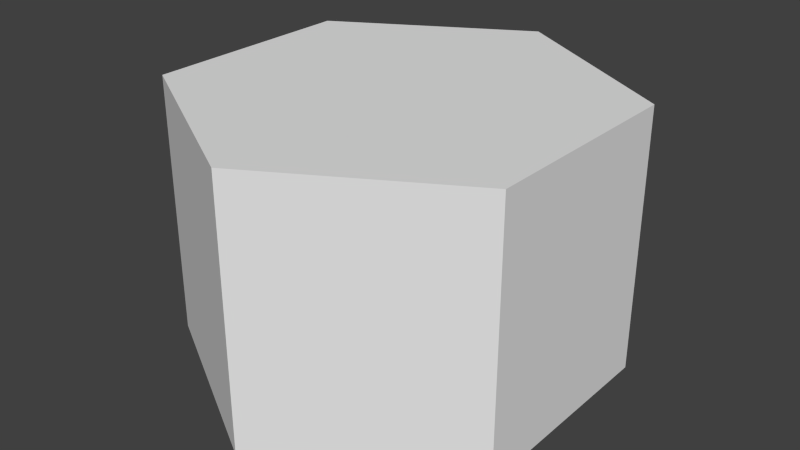 # Source: HexagonalPlatform.blend  (saved by Blender 2.68.0; exported with 4.5.12 LTS)
import bpy
from mathutils import Matrix  # noqa: F401  (used for matrix-valued properties, if any)

bpy.ops.wm.read_factory_settings(use_empty=True)
scene = bpy.context.scene
scene.name = 'Scene'

# ---- collections
col_collection_1 = bpy.data.collections.new('Collection 1'); scene.collection.children.link(col_collection_1)

# ---- world
world_world = bpy.data.worlds.new('World'); scene.world = world_world
world_world.color = (0.05088, 0.05088, 0.05088)
world_world.use_sun_shadow = False
world_world.sun_shadow_jitter_overblur = 0.0
world_world.cycles.sampling_method = 'MANUAL'
world_world.cycles.sample_map_resolution = 256

# ---- meshes
me_cylinder = bpy.data.meshes.new('Cylinder')
me_cylinder.from_pydata([(0.0, 1.0, -0.5), (0.0, 1.0, 0.7237), (0.866, 0.5, -0.5), (0.866, 0.5, 0.7237), (0.866, -0.5, -0.5), (0.866, -0.5, 0.7237), (-8.742e-08, -1.0, -0.5), (-8.742e-08, -1.0, 0.7237), (-0.866, -0.5, -0.5), (-0.866, -0.5, 0.7237), (-0.866, 0.5, -0.5), (-0.866, 0.5, 0.7237)], [], [(0, 1, 3, 2), (2, 3, 5, 4), (4, 5, 7, 6), (6, 7, 9, 8), (3, 1, 11, 9, 7, 5), (10, 11, 1, 0), (8, 9, 11, 10), (0, 2, 4, 6, 8, 10)])
me_cylinder.use_remesh_preserve_volume = False
me_cylinder.use_remesh_preserve_attributes = False
me_cylinder.use_mirror_vertex_groups = False
me_cylinder.update()

# ---- objects
ob_hexagon = bpy.data.objects.new('Hexagon', me_cylinder)

# ---- transforms, parenting, visibility, modifiers, constraints
ob_hexagon.location = (0.0, 0.0, 0.4285)
ob_hexagon.lineart.crease_threshold = 0.0

# ---- collection membership
col_collection_1.objects.link(ob_hexagon)

# ---- scene / render settings (as saved in the file)
scene.frame_start = 1; scene.frame_end = 250; scene.frame_set(1)
scene.render.engine = 'BLENDER_EEVEE_NEXT'
scene.render.image_settings.color_mode = 'RGB'
scene.render.image_settings.compression = 90
scene.render.resolution_percentage = 50
scene.render.dither_intensity = 0.0
scene.cycles.use_denoising = False
scene.cycles.samples = 10
scene.cycles.sampling_pattern = 'TABULATED_SOBOL'
scene.cycles.light_sampling_threshold = 0.0
scene.cycles.use_adaptive_sampling = False
scene.cycles.use_light_tree = False
scene.cycles.blur_glossy = 0.0
scene.cycles.volume_bounces = 1
scene.cycles.pixel_filter_type = 'GAUSSIAN'
scene.cycles.sample_clamp_indirect = 0.0
scene.view_settings.view_transform = 'Standard'
bpy.context.view_layer.update()

# ---- added for rendering (the .blend has no active camera and no usable light): camera, sun
cam_auto = bpy.data.cameras.new('AutoCamera')
cam_auto.lens = 50.0
cam_auto.sensor_width = 36.0
cam_auto.clip_end = 1000.0
ob_auto_camera = bpy.data.objects.new('AutoCamera', cam_auto)
scene.collection.objects.link(ob_auto_camera)
ob_auto_camera.location = (2.69706, -3.23647, 2.69803)
ob_auto_camera.rotation_euler = (1.09748, -7.21219e-08, 0.694738)
scene.camera = ob_auto_camera
light_auto_sun = bpy.data.lights.new('AutoSun', 'SUN')
light_auto_sun.energy = 3.0
light_auto_sun.angle = 0.0523599
ob_auto_sun = bpy.data.objects.new('AutoSun', light_auto_sun)
scene.collection.objects.link(ob_auto_sun)
ob_auto_sun.rotation_euler = (0.872665, 0.174533, 0.523599)
bpy.context.view_layer.update()
